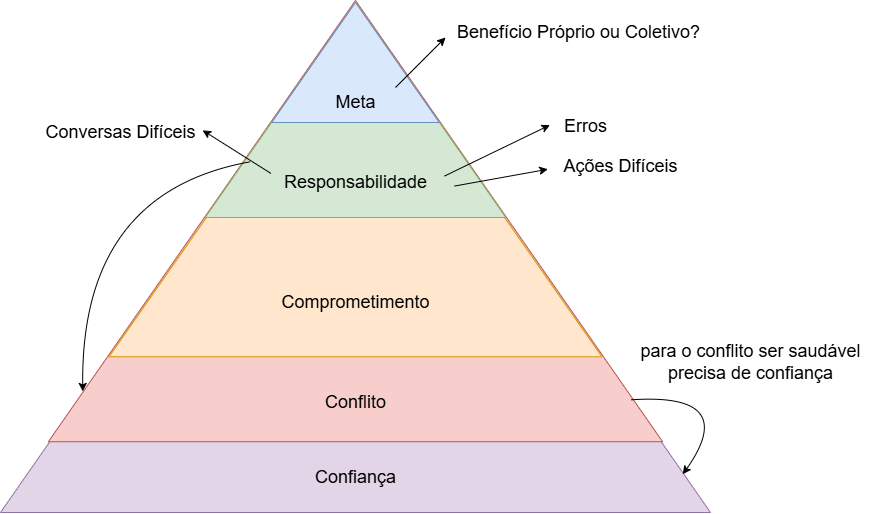

The diagram above was exported from draw.io. Its source (the exported page's mxGraphModel, read from the mxfile embedded in the PNG):
<mxGraphModel dx="1610" dy="778" grid="1" gridSize="10" guides="1" tooltips="1" connect="1" arrows="1" fold="1" page="1" pageScale="1" pageWidth="827" pageHeight="1169" math="0" shadow="0">
  <root>
    <mxCell id="ywrcpsKiv53VOMw24o8e-0" />
    <mxCell id="ywrcpsKiv53VOMw24o8e-1" parent="ywrcpsKiv53VOMw24o8e-0" />
    <mxCell id="ywrcpsKiv53VOMw24o8e-2" value="" style="triangle;whiteSpace=wrap;html=1;rotation=-90;fillColor=#e1d5e7;strokeColor=#9673a6;" vertex="1" parent="ywrcpsKiv53VOMw24o8e-1">
      <mxGeometry x="70" y="10" width="510" height="710" as="geometry" />
    </mxCell>
    <mxCell id="ywrcpsKiv53VOMw24o8e-3" value="" style="triangle;whiteSpace=wrap;html=1;rotation=-90;fillColor=#f8cecc;strokeColor=#b85450;" vertex="1" parent="ywrcpsKiv53VOMw24o8e-1">
      <mxGeometry x="104.37" y="21.5" width="441.25" height="614.2" as="geometry" />
    </mxCell>
    <mxCell id="ywrcpsKiv53VOMw24o8e-4" value="" style="triangle;whiteSpace=wrap;html=1;rotation=-90;fillColor=#ffe6cc;strokeColor=#d79b00;" vertex="1" parent="ywrcpsKiv53VOMw24o8e-1">
      <mxGeometry x="148.75" y="41.59" width="352.5" height="492.81" as="geometry" />
    </mxCell>
    <mxCell id="ywrcpsKiv53VOMw24o8e-5" value="" style="triangle;whiteSpace=wrap;html=1;rotation=-90;fillColor=#d5e8d4;strokeColor=#82b366;" vertex="1" parent="ywrcpsKiv53VOMw24o8e-1">
      <mxGeometry x="217.5" y="67.19" width="215" height="300.62" as="geometry" />
    </mxCell>
    <mxCell id="ywrcpsKiv53VOMw24o8e-7" value="" style="triangle;whiteSpace=wrap;html=1;rotation=-90;fillColor=#dae8fc;strokeColor=#6c8ebf;" vertex="1" parent="ywrcpsKiv53VOMw24o8e-1">
      <mxGeometry x="265" y="86.25" width="120" height="167.5" as="geometry" />
    </mxCell>
    <mxCell id="ywrcpsKiv53VOMw24o8e-8" value="Meta" style="text;html=1;align=center;verticalAlign=middle;resizable=0;points=[];autosize=1;strokeColor=none;fillColor=none;fontSize=18;" vertex="1" parent="ywrcpsKiv53VOMw24o8e-1">
      <mxGeometry x="295" y="190" width="60" height="40" as="geometry" />
    </mxCell>
    <mxCell id="ywrcpsKiv53VOMw24o8e-9" value="Responsabilidade" style="text;html=1;align=center;verticalAlign=middle;resizable=0;points=[];autosize=1;strokeColor=none;fillColor=none;fontSize=18;" vertex="1" parent="ywrcpsKiv53VOMw24o8e-1">
      <mxGeometry x="240" y="270" width="170" height="40" as="geometry" />
    </mxCell>
    <mxCell id="ywrcpsKiv53VOMw24o8e-10" value="Comprometimento" style="text;html=1;align=center;verticalAlign=middle;resizable=0;points=[];autosize=1;strokeColor=none;fillColor=none;fontSize=18;" vertex="1" parent="ywrcpsKiv53VOMw24o8e-1">
      <mxGeometry x="240" y="390" width="170" height="40" as="geometry" />
    </mxCell>
    <mxCell id="ywrcpsKiv53VOMw24o8e-11" value="Conflito" style="text;html=1;align=center;verticalAlign=middle;resizable=0;points=[];autosize=1;strokeColor=none;fillColor=none;fontSize=18;" vertex="1" parent="ywrcpsKiv53VOMw24o8e-1">
      <mxGeometry x="285" y="490" width="80" height="40" as="geometry" />
    </mxCell>
    <mxCell id="ywrcpsKiv53VOMw24o8e-12" value="Confiança" style="text;html=1;align=center;verticalAlign=middle;resizable=0;points=[];autosize=1;strokeColor=none;fillColor=none;fontSize=18;" vertex="1" parent="ywrcpsKiv53VOMw24o8e-1">
      <mxGeometry x="275" y="565" width="100" height="40" as="geometry" />
    </mxCell>
    <mxCell id="pzxzKY-jdk4cuujyE9z8-2" value="Benefício Próprio ou Coletivo?" style="text;html=1;align=center;verticalAlign=middle;resizable=0;points=[];autosize=1;strokeColor=none;fillColor=none;fontSize=18;" vertex="1" parent="ywrcpsKiv53VOMw24o8e-1">
      <mxGeometry x="413" y="120" width="270" height="40" as="geometry" />
    </mxCell>
    <mxCell id="pzxzKY-jdk4cuujyE9z8-4" value="" style="endArrow=classic;html=1;rounded=0;" edge="1" parent="ywrcpsKiv53VOMw24o8e-1">
      <mxGeometry width="50" height="50" relative="1" as="geometry">
        <mxPoint x="365" y="195" as="sourcePoint" />
        <mxPoint x="415" y="145" as="targetPoint" />
      </mxGeometry>
    </mxCell>
    <mxCell id="pzxzKY-jdk4cuujyE9z8-5" value="Erros" style="text;html=1;align=center;verticalAlign=middle;resizable=0;points=[];autosize=1;strokeColor=none;fillColor=none;fontSize=18;" vertex="1" parent="ywrcpsKiv53VOMw24o8e-1">
      <mxGeometry x="520" y="213.75" width="70" height="40" as="geometry" />
    </mxCell>
    <mxCell id="pzxzKY-jdk4cuujyE9z8-6" value="Ações Difíceis" style="text;html=1;align=center;verticalAlign=middle;resizable=0;points=[];autosize=1;strokeColor=none;fillColor=none;fontSize=18;" vertex="1" parent="ywrcpsKiv53VOMw24o8e-1">
      <mxGeometry x="520" y="253.75" width="140" height="40" as="geometry" />
    </mxCell>
    <mxCell id="pzxzKY-jdk4cuujyE9z8-7" value="" style="endArrow=classic;html=1;rounded=0;entryX=-0.008;entryY=0.469;entryDx=0;entryDy=0;entryPerimeter=0;" edge="1" parent="ywrcpsKiv53VOMw24o8e-1" target="pzxzKY-jdk4cuujyE9z8-5">
      <mxGeometry width="50" height="50" relative="1" as="geometry">
        <mxPoint x="414.00183488094507" y="283.56135319940927" as="sourcePoint" />
        <mxPoint x="461.7" y="253.75" as="targetPoint" />
      </mxGeometry>
    </mxCell>
    <mxCell id="pzxzKY-jdk4cuujyE9z8-8" value="" style="endArrow=classic;html=1;rounded=0;entryX=-0.019;entryY=0.575;entryDx=0;entryDy=0;entryPerimeter=0;" edge="1" parent="ywrcpsKiv53VOMw24o8e-1" target="pzxzKY-jdk4cuujyE9z8-6">
      <mxGeometry width="50" height="50" relative="1" as="geometry">
        <mxPoint x="424.00183488094507" y="293.56135319940927" as="sourcePoint" />
        <mxPoint x="529" y="243" as="targetPoint" />
      </mxGeometry>
    </mxCell>
    <mxCell id="pzxzKY-jdk4cuujyE9z8-9" value="Conversas Difíceis" style="text;html=1;align=center;verticalAlign=middle;resizable=0;points=[];autosize=1;strokeColor=none;fillColor=none;fontSize=18;" vertex="1" parent="ywrcpsKiv53VOMw24o8e-1">
      <mxGeometry x="5" y="220" width="170" height="40" as="geometry" />
    </mxCell>
    <mxCell id="pzxzKY-jdk4cuujyE9z8-10" value="" style="endArrow=classic;html=1;rounded=0;entryX=0.983;entryY=0.445;entryDx=0;entryDy=0;entryPerimeter=0;exitX=0.003;exitY=0.274;exitDx=0;exitDy=0;exitPerimeter=0;" edge="1" parent="ywrcpsKiv53VOMw24o8e-1" source="ywrcpsKiv53VOMw24o8e-9" target="pzxzKY-jdk4cuujyE9z8-9">
      <mxGeometry width="50" height="50" relative="1" as="geometry">
        <mxPoint x="434.00183488094507" y="303.56135319940927" as="sourcePoint" />
        <mxPoint x="527" y="287" as="targetPoint" />
      </mxGeometry>
    </mxCell>
    <mxCell id="pzxzKY-jdk4cuujyE9z8-13" value="" style="endArrow=classic;html=1;rounded=0;entryX=0.114;entryY=0.056;entryDx=0;entryDy=0;entryPerimeter=0;exitX=0.259;exitY=0.149;exitDx=0;exitDy=0;exitPerimeter=0;curved=1;" edge="1" parent="ywrcpsKiv53VOMw24o8e-1" source="ywrcpsKiv53VOMw24o8e-5" target="ywrcpsKiv53VOMw24o8e-3">
      <mxGeometry width="50" height="50" relative="1" as="geometry">
        <mxPoint x="251" y="291" as="sourcePoint" />
        <mxPoint x="182" y="248" as="targetPoint" />
        <Array as="points">
          <mxPoint x="50" y="300" />
        </Array>
      </mxGeometry>
    </mxCell>
    <mxCell id="pzxzKY-jdk4cuujyE9z8-15" value="" style="endArrow=classic;html=1;rounded=0;exitX=0.095;exitY=0.949;exitDx=0;exitDy=0;exitPerimeter=0;entryX=0.075;entryY=0.961;entryDx=0;entryDy=0;entryPerimeter=0;curved=1;" edge="1" parent="ywrcpsKiv53VOMw24o8e-1" source="ywrcpsKiv53VOMw24o8e-3" target="ywrcpsKiv53VOMw24o8e-2">
      <mxGeometry width="50" height="50" relative="1" as="geometry">
        <mxPoint x="310" y="330" as="sourcePoint" />
        <mxPoint x="360" y="280" as="targetPoint" />
        <Array as="points">
          <mxPoint x="710" y="500" />
        </Array>
      </mxGeometry>
    </mxCell>
    <mxCell id="pzxzKY-jdk4cuujyE9z8-16" value="para o conflito ser saudável&lt;div&gt;precisa de confiança&lt;/div&gt;" style="text;html=1;align=center;verticalAlign=middle;resizable=0;points=[];autosize=1;strokeColor=none;fillColor=none;fontSize=18;" vertex="1" parent="ywrcpsKiv53VOMw24o8e-1">
      <mxGeometry x="600" y="440" width="240" height="60" as="geometry" />
    </mxCell>
  </root>
</mxGraphModel>